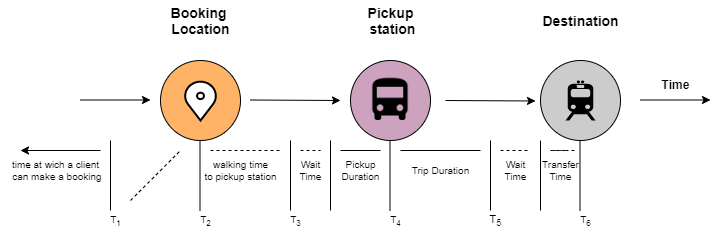

The diagram above was exported from draw.io. Its source (the exported page's mxGraphModel, read from the mxfile embedded in the PNG):
<mxGraphModel dx="868" dy="450" grid="1" gridSize="10" guides="1" tooltips="1" connect="1" arrows="1" fold="1" page="1" pageScale="1" pageWidth="850" pageHeight="1100" math="0" shadow="0">
  <root>
    <mxCell id="0" />
    <mxCell id="1" parent="0" />
    <mxCell id="VsfRZBCRFIKWqiDPawI6-1" value="" style="ellipse;whiteSpace=wrap;html=1;aspect=fixed;labelBackgroundColor=#FFB366;fillColor=#FFB366;" vertex="1" parent="1">
      <mxGeometry x="160" y="190" width="80" height="80" as="geometry" />
    </mxCell>
    <mxCell id="VsfRZBCRFIKWqiDPawI6-2" value="" style="ellipse;whiteSpace=wrap;html=1;aspect=fixed;fillColor=#CDA2BE;" vertex="1" parent="1">
      <mxGeometry x="350" y="190" width="80" height="80" as="geometry" />
    </mxCell>
    <mxCell id="VsfRZBCRFIKWqiDPawI6-3" value="" style="ellipse;whiteSpace=wrap;html=1;aspect=fixed;fillColor=#CCCCCC;" vertex="1" parent="1">
      <mxGeometry x="540" y="190" width="80" height="80" as="geometry" />
    </mxCell>
    <mxCell id="VsfRZBCRFIKWqiDPawI6-4" value="Booking &lt;br&gt;Location" style="text;html=1;align=center;verticalAlign=middle;resizable=0;points=[];autosize=1;fontStyle=1;fontSize=14;" vertex="1" parent="1">
      <mxGeometry x="165" y="130" width="70" height="40" as="geometry" />
    </mxCell>
    <mxCell id="VsfRZBCRFIKWqiDPawI6-5" value="Pickup&lt;br&gt;&amp;nbsp;station" style="text;html=1;align=center;verticalAlign=middle;resizable=0;points=[];autosize=1;fontStyle=1;fontSize=14;" vertex="1" parent="1">
      <mxGeometry x="355" y="130" width="70" height="40" as="geometry" />
    </mxCell>
    <mxCell id="VsfRZBCRFIKWqiDPawI6-6" value="Destination" style="text;html=1;align=center;verticalAlign=middle;resizable=0;points=[];autosize=1;fontStyle=1;fontSize=14;" vertex="1" parent="1">
      <mxGeometry x="535" y="140" width="90" height="20" as="geometry" />
    </mxCell>
    <mxCell id="VsfRZBCRFIKWqiDPawI6-7" value="" style="shape=mxgraph.signs.transportation.train_2;html=1;fillColor=#000000;strokeColor=none;verticalLabelPosition=bottom;verticalAlign=top;align=center;fontSize=14;" vertex="1" parent="1">
      <mxGeometry x="565" y="210" width="30" height="40" as="geometry" />
    </mxCell>
    <mxCell id="VsfRZBCRFIKWqiDPawI6-8" value="" style="shape=image;html=1;verticalAlign=top;verticalLabelPosition=bottom;labelBackgroundColor=#ffffff;imageAspect=0;aspect=fixed;image=https://cdn3.iconfinder.com/data/icons/google-material-design-icons/48/ic_directions_bus_48px-128.png;fontSize=14;" vertex="1" parent="1">
      <mxGeometry x="363.5" y="203.5" width="53" height="53" as="geometry" />
    </mxCell>
    <mxCell id="VsfRZBCRFIKWqiDPawI6-9" value="" style="html=1;verticalLabelPosition=bottom;align=center;labelBackgroundColor=#ffffff;verticalAlign=top;strokeWidth=2;strokeColor=#000000;shadow=0;dashed=0;shape=mxgraph.ios7.icons.location;fontSize=14;fillColor=#FFFFFF;" vertex="1" parent="1">
      <mxGeometry x="183" y="210" width="34" height="40" as="geometry" />
    </mxCell>
    <mxCell id="VsfRZBCRFIKWqiDPawI6-10" value="" style="endArrow=classic;html=1;fontSize=14;" edge="1" parent="1">
      <mxGeometry width="50" height="50" relative="1" as="geometry">
        <mxPoint x="80" y="229.5" as="sourcePoint" />
        <mxPoint x="150" y="229.5" as="targetPoint" />
      </mxGeometry>
    </mxCell>
    <mxCell id="VsfRZBCRFIKWqiDPawI6-11" value="" style="endArrow=classic;html=1;fontSize=14;" edge="1" parent="1">
      <mxGeometry width="50" height="50" relative="1" as="geometry">
        <mxPoint x="250" y="229.5" as="sourcePoint" />
        <mxPoint x="340" y="230" as="targetPoint" />
      </mxGeometry>
    </mxCell>
    <mxCell id="VsfRZBCRFIKWqiDPawI6-12" value="" style="endArrow=classic;html=1;fontSize=14;" edge="1" parent="1">
      <mxGeometry width="50" height="50" relative="1" as="geometry">
        <mxPoint x="445" y="230" as="sourcePoint" />
        <mxPoint x="535" y="230.5" as="targetPoint" />
      </mxGeometry>
    </mxCell>
    <mxCell id="VsfRZBCRFIKWqiDPawI6-13" value="" style="endArrow=classic;html=1;fontSize=14;" edge="1" parent="1">
      <mxGeometry width="50" height="50" relative="1" as="geometry">
        <mxPoint x="640" y="229.5" as="sourcePoint" />
        <mxPoint x="710" y="229.5" as="targetPoint" />
      </mxGeometry>
    </mxCell>
    <mxCell id="VsfRZBCRFIKWqiDPawI6-17" value="" style="endArrow=none;html=1;fontSize=14;" edge="1" parent="1">
      <mxGeometry width="50" height="50" relative="1" as="geometry">
        <mxPoint x="199.5" y="340" as="sourcePoint" />
        <mxPoint x="199.5" y="270" as="targetPoint" />
      </mxGeometry>
    </mxCell>
    <mxCell id="VsfRZBCRFIKWqiDPawI6-18" value="" style="endArrow=none;html=1;fontSize=14;" edge="1" parent="1">
      <mxGeometry width="50" height="50" relative="1" as="geometry">
        <mxPoint x="330" y="340" as="sourcePoint" />
        <mxPoint x="330" y="270" as="targetPoint" />
      </mxGeometry>
    </mxCell>
    <mxCell id="VsfRZBCRFIKWqiDPawI6-19" value="" style="endArrow=none;html=1;fontSize=14;" edge="1" parent="1">
      <mxGeometry width="50" height="50" relative="1" as="geometry">
        <mxPoint x="290" y="340" as="sourcePoint" />
        <mxPoint x="290" y="270" as="targetPoint" />
      </mxGeometry>
    </mxCell>
    <mxCell id="VsfRZBCRFIKWqiDPawI6-20" value="" style="endArrow=none;dashed=1;html=1;fontSize=14;" edge="1" parent="1">
      <mxGeometry width="50" height="50" relative="1" as="geometry">
        <mxPoint x="210" y="280" as="sourcePoint" />
        <mxPoint x="280" y="280" as="targetPoint" />
      </mxGeometry>
    </mxCell>
    <mxCell id="VsfRZBCRFIKWqiDPawI6-21" value="" style="endArrow=none;dashed=1;html=1;fontSize=14;" edge="1" parent="1">
      <mxGeometry width="50" height="50" relative="1" as="geometry">
        <mxPoint x="300" y="280" as="sourcePoint" />
        <mxPoint x="320" y="280" as="targetPoint" />
      </mxGeometry>
    </mxCell>
    <mxCell id="VsfRZBCRFIKWqiDPawI6-23" value="" style="endArrow=none;html=1;fontSize=14;" edge="1" parent="1">
      <mxGeometry width="50" height="50" relative="1" as="geometry">
        <mxPoint x="490" y="340" as="sourcePoint" />
        <mxPoint x="490" y="270" as="targetPoint" />
      </mxGeometry>
    </mxCell>
    <mxCell id="VsfRZBCRFIKWqiDPawI6-24" value="" style="endArrow=none;html=1;fontSize=14;" edge="1" parent="1">
      <mxGeometry width="50" height="50" relative="1" as="geometry">
        <mxPoint x="540" y="340" as="sourcePoint" />
        <mxPoint x="540" y="270" as="targetPoint" />
      </mxGeometry>
    </mxCell>
    <mxCell id="VsfRZBCRFIKWqiDPawI6-25" value="" style="endArrow=none;html=1;fontSize=14;" edge="1" parent="1">
      <mxGeometry width="50" height="50" relative="1" as="geometry">
        <mxPoint x="579.5" y="340" as="sourcePoint" />
        <mxPoint x="579.5" y="270" as="targetPoint" />
      </mxGeometry>
    </mxCell>
    <mxCell id="VsfRZBCRFIKWqiDPawI6-26" value="" style="endArrow=none;html=1;fontSize=14;" edge="1" parent="1">
      <mxGeometry width="50" height="50" relative="1" as="geometry">
        <mxPoint x="389.5" y="340" as="sourcePoint" />
        <mxPoint x="389.5" y="270" as="targetPoint" />
      </mxGeometry>
    </mxCell>
    <mxCell id="VsfRZBCRFIKWqiDPawI6-27" value="" style="endArrow=none;dashed=1;html=1;fontSize=14;" edge="1" parent="1">
      <mxGeometry width="50" height="50" relative="1" as="geometry">
        <mxPoint x="500" y="280" as="sourcePoint" />
        <mxPoint x="530" y="280" as="targetPoint" />
      </mxGeometry>
    </mxCell>
    <mxCell id="VsfRZBCRFIKWqiDPawI6-28" value="" style="endArrow=none;html=1;fontSize=14;" edge="1" parent="1">
      <mxGeometry width="50" height="50" relative="1" as="geometry">
        <mxPoint x="340" y="280" as="sourcePoint" />
        <mxPoint x="380" y="280" as="targetPoint" />
      </mxGeometry>
    </mxCell>
    <mxCell id="VsfRZBCRFIKWqiDPawI6-29" value="" style="endArrow=none;html=1;fontSize=14;" edge="1" parent="1">
      <mxGeometry width="50" height="50" relative="1" as="geometry">
        <mxPoint x="400" y="280" as="sourcePoint" />
        <mxPoint x="480" y="280" as="targetPoint" />
      </mxGeometry>
    </mxCell>
    <mxCell id="VsfRZBCRFIKWqiDPawI6-30" value="&lt;font style=&quot;font-size: 10px;&quot;&gt;walking time&lt;br style=&quot;font-size: 10px;&quot;&gt;to pickup station&lt;br style=&quot;font-size: 10px;&quot;&gt;&lt;/font&gt;" style="text;html=1;align=center;verticalAlign=middle;resizable=0;points=[];autosize=1;fontSize=10;" vertex="1" parent="1">
      <mxGeometry x="195" y="285" width="90" height="30" as="geometry" />
    </mxCell>
    <mxCell id="VsfRZBCRFIKWqiDPawI6-31" value="&lt;font style=&quot;font-size: 10px;&quot;&gt;Wait&lt;br style=&quot;font-size: 10px;&quot;&gt;Time&lt;br style=&quot;font-size: 10px;&quot;&gt;&lt;/font&gt;" style="text;html=1;align=center;verticalAlign=middle;resizable=0;points=[];autosize=1;fontSize=10;rotation=0;" vertex="1" parent="1">
      <mxGeometry x="290" y="285" width="40" height="30" as="geometry" />
    </mxCell>
    <mxCell id="VsfRZBCRFIKWqiDPawI6-32" value="&lt;font style=&quot;font-size: 10px;&quot;&gt;Pickup&lt;br style=&quot;font-size: 10px;&quot;&gt;Duration&lt;br style=&quot;font-size: 10px;&quot;&gt;&lt;/font&gt;" style="text;html=1;align=center;verticalAlign=middle;resizable=0;points=[];autosize=1;fontSize=10;" vertex="1" parent="1">
      <mxGeometry x="335" y="285" width="50" height="30" as="geometry" />
    </mxCell>
    <mxCell id="VsfRZBCRFIKWqiDPawI6-35" value="&lt;font style=&quot;font-size: 10px;&quot;&gt;Trip Duration&lt;br style=&quot;font-size: 10px;&quot;&gt;&lt;/font&gt;" style="text;html=1;align=center;verticalAlign=middle;resizable=0;points=[];autosize=1;fontSize=10;rotation=0;" vertex="1" parent="1">
      <mxGeometry x="405" y="290" width="70" height="20" as="geometry" />
    </mxCell>
    <mxCell id="VsfRZBCRFIKWqiDPawI6-39" value="" style="endArrow=none;dashed=1;html=1;fontSize=14;" edge="1" parent="1">
      <mxGeometry width="50" height="50" relative="1" as="geometry">
        <mxPoint x="565" y="280" as="sourcePoint" />
        <mxPoint x="575" y="280" as="targetPoint" />
        <Array as="points">
          <mxPoint x="545" y="280" />
          <mxPoint x="565" y="280" />
        </Array>
      </mxGeometry>
    </mxCell>
    <mxCell id="VsfRZBCRFIKWqiDPawI6-40" value="&lt;font style=&quot;font-size: 10px;&quot;&gt;Wait&lt;br style=&quot;font-size: 10px;&quot;&gt;Time&lt;br style=&quot;font-size: 10px;&quot;&gt;&lt;/font&gt;" style="text;html=1;align=center;verticalAlign=middle;resizable=0;points=[];autosize=1;fontSize=10;rotation=0;" vertex="1" parent="1">
      <mxGeometry x="495" y="285" width="40" height="30" as="geometry" />
    </mxCell>
    <mxCell id="VsfRZBCRFIKWqiDPawI6-41" value="&lt;font style=&quot;font-size: 10px;&quot;&gt;Transfer&lt;br style=&quot;font-size: 10px;&quot;&gt;Time&lt;br style=&quot;font-size: 10px;&quot;&gt;&lt;/font&gt;" style="text;html=1;align=center;verticalAlign=middle;resizable=0;points=[];autosize=1;fontSize=10;rotation=0;" vertex="1" parent="1">
      <mxGeometry x="535" y="285" width="50" height="30" as="geometry" />
    </mxCell>
    <mxCell id="VsfRZBCRFIKWqiDPawI6-42" value="&lt;font style=&quot;font-size: 12px&quot;&gt;&lt;b&gt;Time&lt;/b&gt;&lt;/font&gt;" style="text;html=1;align=center;verticalAlign=middle;resizable=0;points=[];autosize=1;fontSize=10;" vertex="1" parent="1">
      <mxGeometry x="655" y="203.5" width="40" height="20" as="geometry" />
    </mxCell>
    <mxCell id="VsfRZBCRFIKWqiDPawI6-43" value="" style="endArrow=classic;html=1;fontSize=10;" edge="1" parent="1">
      <mxGeometry width="50" height="50" relative="1" as="geometry">
        <mxPoint x="100" y="280" as="sourcePoint" />
        <mxPoint x="20" y="280" as="targetPoint" />
      </mxGeometry>
    </mxCell>
    <mxCell id="VsfRZBCRFIKWqiDPawI6-44" value="" style="endArrow=none;html=1;fontSize=14;" edge="1" parent="1">
      <mxGeometry width="50" height="50" relative="1" as="geometry">
        <mxPoint x="110" y="340" as="sourcePoint" />
        <mxPoint x="110" y="270" as="targetPoint" />
      </mxGeometry>
    </mxCell>
    <mxCell id="VsfRZBCRFIKWqiDPawI6-45" value="T&lt;sub&gt;1&lt;/sub&gt;" style="text;html=1;align=center;verticalAlign=middle;resizable=0;points=[];autosize=1;fontSize=10;" vertex="1" parent="1">
      <mxGeometry x="100" y="340" width="30" height="20" as="geometry" />
    </mxCell>
    <mxCell id="VsfRZBCRFIKWqiDPawI6-46" value="T&lt;sub&gt;2&lt;/sub&gt;" style="text;html=1;align=center;verticalAlign=middle;resizable=0;points=[];autosize=1;fontSize=10;" vertex="1" parent="1">
      <mxGeometry x="190" y="340" width="30" height="20" as="geometry" />
    </mxCell>
    <mxCell id="VsfRZBCRFIKWqiDPawI6-47" value="T&lt;sub&gt;3&lt;/sub&gt;" style="text;html=1;align=center;verticalAlign=middle;resizable=0;points=[];autosize=1;fontSize=10;" vertex="1" parent="1">
      <mxGeometry x="280" y="340" width="30" height="20" as="geometry" />
    </mxCell>
    <mxCell id="VsfRZBCRFIKWqiDPawI6-49" value="T&lt;sub&gt;4&lt;/sub&gt;" style="text;html=1;align=center;verticalAlign=middle;resizable=0;points=[];autosize=1;fontSize=10;" vertex="1" parent="1">
      <mxGeometry x="380" y="340" width="30" height="20" as="geometry" />
    </mxCell>
    <mxCell id="VsfRZBCRFIKWqiDPawI6-50" value="&lt;font style=&quot;font-size: 11px&quot;&gt;T&lt;sub&gt;5&lt;/sub&gt;&lt;/font&gt;" style="text;html=1;align=center;verticalAlign=middle;resizable=0;points=[];autosize=1;fontSize=10;" vertex="1" parent="1">
      <mxGeometry x="480" y="340" width="30" height="20" as="geometry" />
    </mxCell>
    <mxCell id="VsfRZBCRFIKWqiDPawI6-52" value="T&lt;sub&gt;6&lt;/sub&gt;" style="text;html=1;align=center;verticalAlign=middle;resizable=0;points=[];autosize=1;fontSize=10;" vertex="1" parent="1">
      <mxGeometry x="570" y="340" width="30" height="20" as="geometry" />
    </mxCell>
    <mxCell id="VsfRZBCRFIKWqiDPawI6-53" value="&lt;font style=&quot;font-size: 10px&quot;&gt;time at wich a client&lt;br&gt;&amp;nbsp;can make a booking&lt;br style=&quot;font-size: 10px&quot;&gt;&lt;/font&gt;" style="text;html=1;align=center;verticalAlign=middle;resizable=0;points=[];autosize=1;fontSize=10;" vertex="1" parent="1">
      <mxGeometry y="285" width="110" height="30" as="geometry" />
    </mxCell>
    <mxCell id="VsfRZBCRFIKWqiDPawI6-57" value="" style="endArrow=none;dashed=1;html=1;fontSize=10;" edge="1" parent="1">
      <mxGeometry width="50" height="50" relative="1" as="geometry">
        <mxPoint x="130" y="330" as="sourcePoint" />
        <mxPoint x="180" y="280" as="targetPoint" />
      </mxGeometry>
    </mxCell>
  </root>
</mxGraphModel>